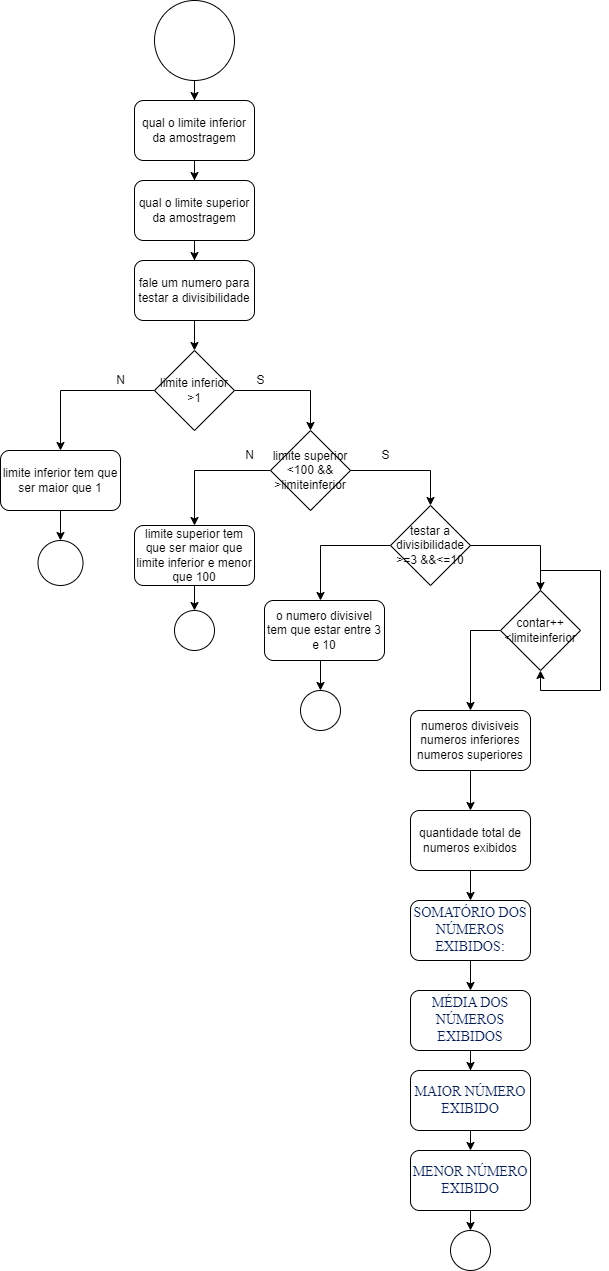

The diagram above was exported from draw.io. Its source (the exported page's mxGraphModel, read from the mxfile embedded in the PNG):
<mxGraphModel dx="868" dy="385" grid="1" gridSize="10" guides="1" tooltips="1" connect="1" arrows="1" fold="1" page="1" pageScale="1" pageWidth="827" pageHeight="1169" math="0" shadow="0">
  <root>
    <mxCell id="0" />
    <mxCell id="1" parent="0" />
    <mxCell id="wtmROhQrgDcOOzrs73_f-5" style="edgeStyle=orthogonalEdgeStyle;rounded=0;orthogonalLoop=1;jettySize=auto;html=1;entryX=0.5;entryY=0;entryDx=0;entryDy=0;" parent="1" source="wtmROhQrgDcOOzrs73_f-1" target="wtmROhQrgDcOOzrs73_f-2" edge="1">
      <mxGeometry relative="1" as="geometry" />
    </mxCell>
    <mxCell id="wtmROhQrgDcOOzrs73_f-1" value="" style="ellipse;whiteSpace=wrap;html=1;aspect=fixed;" parent="1" vertex="1">
      <mxGeometry x="374" y="10" width="80" height="80" as="geometry" />
    </mxCell>
    <mxCell id="wtmROhQrgDcOOzrs73_f-6" style="edgeStyle=orthogonalEdgeStyle;rounded=0;orthogonalLoop=1;jettySize=auto;html=1;" parent="1" source="wtmROhQrgDcOOzrs73_f-2" target="wtmROhQrgDcOOzrs73_f-3" edge="1">
      <mxGeometry relative="1" as="geometry" />
    </mxCell>
    <mxCell id="wtmROhQrgDcOOzrs73_f-2" value="qual o limite inferior da amostragem" style="rounded=1;whiteSpace=wrap;html=1;" parent="1" vertex="1">
      <mxGeometry x="354" y="110" width="120" height="60" as="geometry" />
    </mxCell>
    <mxCell id="wtmROhQrgDcOOzrs73_f-7" style="edgeStyle=orthogonalEdgeStyle;rounded=0;orthogonalLoop=1;jettySize=auto;html=1;" parent="1" source="wtmROhQrgDcOOzrs73_f-3" target="wtmROhQrgDcOOzrs73_f-4" edge="1">
      <mxGeometry relative="1" as="geometry" />
    </mxCell>
    <mxCell id="wtmROhQrgDcOOzrs73_f-3" value="qual o limite superior da amostragem" style="rounded=1;whiteSpace=wrap;html=1;" parent="1" vertex="1">
      <mxGeometry x="354" y="190" width="120" height="60" as="geometry" />
    </mxCell>
    <mxCell id="wtmROhQrgDcOOzrs73_f-9" style="edgeStyle=orthogonalEdgeStyle;rounded=0;orthogonalLoop=1;jettySize=auto;html=1;exitX=0.5;exitY=1;exitDx=0;exitDy=0;entryX=0.5;entryY=0;entryDx=0;entryDy=0;" parent="1" source="wtmROhQrgDcOOzrs73_f-4" target="wtmROhQrgDcOOzrs73_f-8" edge="1">
      <mxGeometry relative="1" as="geometry" />
    </mxCell>
    <mxCell id="wtmROhQrgDcOOzrs73_f-4" value="fale um numero para testar a divisibilidade" style="rounded=1;whiteSpace=wrap;html=1;" parent="1" vertex="1">
      <mxGeometry x="354" y="270" width="120" height="60" as="geometry" />
    </mxCell>
    <mxCell id="wtmROhQrgDcOOzrs73_f-11" style="edgeStyle=orthogonalEdgeStyle;rounded=0;orthogonalLoop=1;jettySize=auto;html=1;" parent="1" source="wtmROhQrgDcOOzrs73_f-8" target="wtmROhQrgDcOOzrs73_f-10" edge="1">
      <mxGeometry relative="1" as="geometry" />
    </mxCell>
    <mxCell id="wtmROhQrgDcOOzrs73_f-16" style="edgeStyle=orthogonalEdgeStyle;rounded=0;orthogonalLoop=1;jettySize=auto;html=1;exitX=1;exitY=0.5;exitDx=0;exitDy=0;entryX=0.5;entryY=0;entryDx=0;entryDy=0;" parent="1" source="wtmROhQrgDcOOzrs73_f-8" target="wtmROhQrgDcOOzrs73_f-15" edge="1">
      <mxGeometry relative="1" as="geometry" />
    </mxCell>
    <mxCell id="wtmROhQrgDcOOzrs73_f-8" value="limite inferior&lt;br&gt;&amp;gt;1" style="rhombus;whiteSpace=wrap;html=1;" parent="1" vertex="1">
      <mxGeometry x="374" y="360" width="80" height="80" as="geometry" />
    </mxCell>
    <mxCell id="wtmROhQrgDcOOzrs73_f-14" style="edgeStyle=orthogonalEdgeStyle;rounded=0;orthogonalLoop=1;jettySize=auto;html=1;exitX=0.5;exitY=1;exitDx=0;exitDy=0;" parent="1" source="wtmROhQrgDcOOzrs73_f-10" target="wtmROhQrgDcOOzrs73_f-13" edge="1">
      <mxGeometry relative="1" as="geometry" />
    </mxCell>
    <mxCell id="wtmROhQrgDcOOzrs73_f-10" value="limite inferior tem que ser maior que 1" style="rounded=1;whiteSpace=wrap;html=1;" parent="1" vertex="1">
      <mxGeometry x="220" y="460" width="120" height="60" as="geometry" />
    </mxCell>
    <mxCell id="wtmROhQrgDcOOzrs73_f-12" value="N" style="text;html=1;align=center;verticalAlign=middle;resizable=0;points=[];autosize=1;strokeColor=none;fillColor=none;" parent="1" vertex="1">
      <mxGeometry x="325" y="375" width="30" height="30" as="geometry" />
    </mxCell>
    <mxCell id="wtmROhQrgDcOOzrs73_f-13" value="" style="ellipse;whiteSpace=wrap;html=1;aspect=fixed;" parent="1" vertex="1">
      <mxGeometry x="257.5" y="550" width="45" height="45" as="geometry" />
    </mxCell>
    <mxCell id="wtmROhQrgDcOOzrs73_f-18" style="edgeStyle=orthogonalEdgeStyle;rounded=0;orthogonalLoop=1;jettySize=auto;html=1;entryX=0.5;entryY=0;entryDx=0;entryDy=0;" parent="1" source="wtmROhQrgDcOOzrs73_f-15" target="wtmROhQrgDcOOzrs73_f-17" edge="1">
      <mxGeometry relative="1" as="geometry">
        <mxPoint x="430" y="480" as="targetPoint" />
      </mxGeometry>
    </mxCell>
    <mxCell id="wtmROhQrgDcOOzrs73_f-24" style="edgeStyle=orthogonalEdgeStyle;rounded=0;orthogonalLoop=1;jettySize=auto;html=1;exitX=1;exitY=0.5;exitDx=0;exitDy=0;entryX=0.5;entryY=0;entryDx=0;entryDy=0;" parent="1" source="wtmROhQrgDcOOzrs73_f-15" target="wtmROhQrgDcOOzrs73_f-23" edge="1">
      <mxGeometry relative="1" as="geometry" />
    </mxCell>
    <mxCell id="wtmROhQrgDcOOzrs73_f-15" value="limite superior&lt;br&gt;&amp;lt;100 &amp;amp;&amp;amp; &amp;gt;limiteinferior" style="rhombus;whiteSpace=wrap;html=1;" parent="1" vertex="1">
      <mxGeometry x="490" y="440" width="80" height="80" as="geometry" />
    </mxCell>
    <mxCell id="wtmROhQrgDcOOzrs73_f-20" style="edgeStyle=orthogonalEdgeStyle;rounded=0;orthogonalLoop=1;jettySize=auto;html=1;exitX=0.5;exitY=1;exitDx=0;exitDy=0;entryX=0.5;entryY=0;entryDx=0;entryDy=0;" parent="1" source="wtmROhQrgDcOOzrs73_f-17" target="wtmROhQrgDcOOzrs73_f-19" edge="1">
      <mxGeometry relative="1" as="geometry" />
    </mxCell>
    <mxCell id="wtmROhQrgDcOOzrs73_f-17" value="limite superior tem que ser maior que limite inferior e menor que 100" style="rounded=1;whiteSpace=wrap;html=1;" parent="1" vertex="1">
      <mxGeometry x="354" y="535" width="120" height="60" as="geometry" />
    </mxCell>
    <mxCell id="wtmROhQrgDcOOzrs73_f-19" value="" style="ellipse;whiteSpace=wrap;html=1;aspect=fixed;" parent="1" vertex="1">
      <mxGeometry x="394" y="620" width="40" height="40" as="geometry" />
    </mxCell>
    <mxCell id="wtmROhQrgDcOOzrs73_f-21" value="N" style="text;html=1;align=center;verticalAlign=middle;resizable=0;points=[];autosize=1;strokeColor=none;fillColor=none;" parent="1" vertex="1">
      <mxGeometry x="454" y="450" width="30" height="30" as="geometry" />
    </mxCell>
    <mxCell id="wtmROhQrgDcOOzrs73_f-22" value="S" style="text;html=1;align=center;verticalAlign=middle;resizable=0;points=[];autosize=1;strokeColor=none;fillColor=none;" parent="1" vertex="1">
      <mxGeometry x="465" y="375" width="30" height="30" as="geometry" />
    </mxCell>
    <mxCell id="wtmROhQrgDcOOzrs73_f-27" style="edgeStyle=orthogonalEdgeStyle;rounded=0;orthogonalLoop=1;jettySize=auto;html=1;" parent="1" source="wtmROhQrgDcOOzrs73_f-23" edge="1">
      <mxGeometry relative="1" as="geometry">
        <mxPoint x="540" y="610" as="targetPoint" />
      </mxGeometry>
    </mxCell>
    <mxCell id="wtmROhQrgDcOOzrs73_f-31" style="edgeStyle=orthogonalEdgeStyle;rounded=0;orthogonalLoop=1;jettySize=auto;html=1;" parent="1" source="wtmROhQrgDcOOzrs73_f-23" edge="1">
      <mxGeometry relative="1" as="geometry">
        <mxPoint x="760" y="600" as="targetPoint" />
      </mxGeometry>
    </mxCell>
    <mxCell id="wtmROhQrgDcOOzrs73_f-23" value="testar a divisibilidade&lt;br&gt;&amp;gt;=3 &amp;amp;&amp;amp;&amp;lt;=10" style="rhombus;whiteSpace=wrap;html=1;" parent="1" vertex="1">
      <mxGeometry x="610" y="515" width="80" height="80" as="geometry" />
    </mxCell>
    <mxCell id="wtmROhQrgDcOOzrs73_f-25" value="S" style="text;html=1;align=center;verticalAlign=middle;resizable=0;points=[];autosize=1;strokeColor=none;fillColor=none;" parent="1" vertex="1">
      <mxGeometry x="590" y="450" width="30" height="30" as="geometry" />
    </mxCell>
    <mxCell id="wtmROhQrgDcOOzrs73_f-29" style="edgeStyle=orthogonalEdgeStyle;rounded=0;orthogonalLoop=1;jettySize=auto;html=1;exitX=0.5;exitY=1;exitDx=0;exitDy=0;entryX=0.5;entryY=0;entryDx=0;entryDy=0;" parent="1" source="wtmROhQrgDcOOzrs73_f-26" target="wtmROhQrgDcOOzrs73_f-28" edge="1">
      <mxGeometry relative="1" as="geometry" />
    </mxCell>
    <mxCell id="wtmROhQrgDcOOzrs73_f-26" value="o numero divisivel tem que estar entre 3 e 10" style="rounded=1;whiteSpace=wrap;html=1;" parent="1" vertex="1">
      <mxGeometry x="484" y="610" width="120" height="60" as="geometry" />
    </mxCell>
    <mxCell id="wtmROhQrgDcOOzrs73_f-28" value="" style="ellipse;whiteSpace=wrap;html=1;aspect=fixed;" parent="1" vertex="1">
      <mxGeometry x="520" y="700" width="40" height="40" as="geometry" />
    </mxCell>
    <mxCell id="wtmROhQrgDcOOzrs73_f-47" style="edgeStyle=orthogonalEdgeStyle;rounded=0;orthogonalLoop=1;jettySize=auto;html=1;exitX=0;exitY=0.5;exitDx=0;exitDy=0;entryX=0.5;entryY=0;entryDx=0;entryDy=0;" parent="1" source="wtmROhQrgDcOOzrs73_f-30" target="wtmROhQrgDcOOzrs73_f-32" edge="1">
      <mxGeometry relative="1" as="geometry" />
    </mxCell>
    <mxCell id="wtmROhQrgDcOOzrs73_f-30" value="contar++&lt;br&gt;&amp;lt;limiteinferior" style="rhombus;whiteSpace=wrap;html=1;" parent="1" vertex="1">
      <mxGeometry x="720" y="600" width="80" height="80" as="geometry" />
    </mxCell>
    <mxCell id="wtmROhQrgDcOOzrs73_f-48" style="edgeStyle=orthogonalEdgeStyle;rounded=0;orthogonalLoop=1;jettySize=auto;html=1;exitX=0.5;exitY=1;exitDx=0;exitDy=0;entryX=0.5;entryY=0;entryDx=0;entryDy=0;" parent="1" source="wtmROhQrgDcOOzrs73_f-32" target="wtmROhQrgDcOOzrs73_f-35" edge="1">
      <mxGeometry relative="1" as="geometry" />
    </mxCell>
    <mxCell id="wtmROhQrgDcOOzrs73_f-32" value="numeros divisiveis&lt;br&gt;numeros inferiores&lt;br&gt;numeros superiores" style="rounded=1;whiteSpace=wrap;html=1;" parent="1" vertex="1">
      <mxGeometry x="630" y="720" width="120" height="60" as="geometry" />
    </mxCell>
    <mxCell id="wtmROhQrgDcOOzrs73_f-40" style="edgeStyle=orthogonalEdgeStyle;rounded=0;orthogonalLoop=1;jettySize=auto;html=1;exitX=0.5;exitY=1;exitDx=0;exitDy=0;entryX=0.5;entryY=0;entryDx=0;entryDy=0;" parent="1" source="wtmROhQrgDcOOzrs73_f-35" target="wtmROhQrgDcOOzrs73_f-38" edge="1">
      <mxGeometry relative="1" as="geometry" />
    </mxCell>
    <mxCell id="wtmROhQrgDcOOzrs73_f-35" value="quantidade total de numeros exibidos" style="rounded=1;whiteSpace=wrap;html=1;" parent="1" vertex="1">
      <mxGeometry x="630" y="820" width="120" height="60" as="geometry" />
    </mxCell>
    <mxCell id="wtmROhQrgDcOOzrs73_f-43" style="edgeStyle=orthogonalEdgeStyle;rounded=0;orthogonalLoop=1;jettySize=auto;html=1;exitX=0.5;exitY=1;exitDx=0;exitDy=0;entryX=0.5;entryY=0;entryDx=0;entryDy=0;" parent="1" source="wtmROhQrgDcOOzrs73_f-36" target="wtmROhQrgDcOOzrs73_f-39" edge="1">
      <mxGeometry relative="1" as="geometry" />
    </mxCell>
    <mxCell id="wtmROhQrgDcOOzrs73_f-36" value="&lt;span style=&quot;color: rgb(3, 27, 78); font-family: &amp;quot;Exo 2&amp;quot;, Barlow; font-size: 14px; text-align: left; background-color: rgb(255, 255, 255);&quot;&gt;MAIOR NÚMERO EXIBIDO&lt;/span&gt;" style="rounded=1;whiteSpace=wrap;html=1;" parent="1" vertex="1">
      <mxGeometry x="630" y="1080" width="120" height="60" as="geometry" />
    </mxCell>
    <mxCell id="wtmROhQrgDcOOzrs73_f-42" style="edgeStyle=orthogonalEdgeStyle;rounded=0;orthogonalLoop=1;jettySize=auto;html=1;exitX=0.5;exitY=1;exitDx=0;exitDy=0;" parent="1" source="wtmROhQrgDcOOzrs73_f-37" target="wtmROhQrgDcOOzrs73_f-36" edge="1">
      <mxGeometry relative="1" as="geometry" />
    </mxCell>
    <mxCell id="wtmROhQrgDcOOzrs73_f-37" value="&lt;span style=&quot;color: rgb(3, 27, 78); font-family: &amp;quot;Exo 2&amp;quot;, Barlow; font-size: 14px; text-align: left; background-color: rgb(255, 255, 255);&quot;&gt;MÉDIA DOS NÚMEROS EXIBIDOS&lt;/span&gt;" style="rounded=1;whiteSpace=wrap;html=1;" parent="1" vertex="1">
      <mxGeometry x="630" y="1000" width="120" height="60" as="geometry" />
    </mxCell>
    <mxCell id="wtmROhQrgDcOOzrs73_f-41" style="edgeStyle=orthogonalEdgeStyle;rounded=0;orthogonalLoop=1;jettySize=auto;html=1;exitX=0.5;exitY=1;exitDx=0;exitDy=0;entryX=0.5;entryY=0;entryDx=0;entryDy=0;" parent="1" source="wtmROhQrgDcOOzrs73_f-38" target="wtmROhQrgDcOOzrs73_f-37" edge="1">
      <mxGeometry relative="1" as="geometry" />
    </mxCell>
    <mxCell id="wtmROhQrgDcOOzrs73_f-38" value="&lt;span style=&quot;color: rgb(3, 27, 78); font-family: &amp;quot;Exo 2&amp;quot;, Barlow; font-size: 14px; text-align: left; background-color: rgb(255, 255, 255);&quot;&gt;SOMATÓRIO DOS NÚMEROS EXIBIDOS:&lt;/span&gt;" style="rounded=1;whiteSpace=wrap;html=1;" parent="1" vertex="1">
      <mxGeometry x="630" y="910" width="120" height="60" as="geometry" />
    </mxCell>
    <mxCell id="wtmROhQrgDcOOzrs73_f-45" style="edgeStyle=orthogonalEdgeStyle;rounded=0;orthogonalLoop=1;jettySize=auto;html=1;exitX=0.5;exitY=1;exitDx=0;exitDy=0;entryX=0.5;entryY=0;entryDx=0;entryDy=0;" parent="1" source="wtmROhQrgDcOOzrs73_f-39" target="wtmROhQrgDcOOzrs73_f-44" edge="1">
      <mxGeometry relative="1" as="geometry" />
    </mxCell>
    <mxCell id="wtmROhQrgDcOOzrs73_f-39" value="&lt;span style=&quot;color: rgb(3, 27, 78); font-family: &amp;quot;Exo 2&amp;quot;, Barlow; font-size: 14px; text-align: left; background-color: rgb(255, 255, 255);&quot;&gt;MENOR NÚMERO EXIBIDO&lt;/span&gt;" style="rounded=1;whiteSpace=wrap;html=1;" parent="1" vertex="1">
      <mxGeometry x="630" y="1160" width="120" height="60" as="geometry" />
    </mxCell>
    <mxCell id="wtmROhQrgDcOOzrs73_f-44" value="" style="ellipse;whiteSpace=wrap;html=1;aspect=fixed;" parent="1" vertex="1">
      <mxGeometry x="670" y="1240" width="40" height="40" as="geometry" />
    </mxCell>
    <mxCell id="wtmROhQrgDcOOzrs73_f-46" style="edgeStyle=orthogonalEdgeStyle;rounded=0;orthogonalLoop=1;jettySize=auto;html=1;entryX=0.5;entryY=1;entryDx=0;entryDy=0;" parent="1" source="wtmROhQrgDcOOzrs73_f-30" target="wtmROhQrgDcOOzrs73_f-30" edge="1">
      <mxGeometry relative="1" as="geometry" />
    </mxCell>
  </root>
</mxGraphModel>